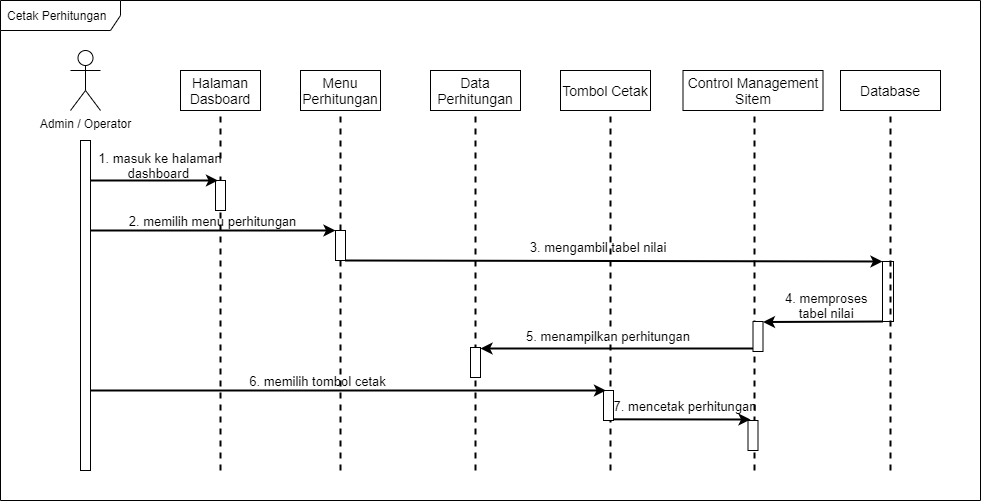

The diagram above was exported from draw.io. Its source (the exported page's mxGraphModel, read from the mxfile embedded in the PNG):
<mxGraphModel dx="1212" dy="579" grid="1" gridSize="10" guides="1" tooltips="1" connect="1" arrows="1" fold="1" page="1" pageScale="1" pageWidth="850" pageHeight="1100" math="0" shadow="0">
  <root>
    <mxCell id="0" />
    <mxCell id="1" parent="0" />
    <mxCell id="7tO-Meij8HIL_ax0P9Ax-2" value="&lt;font style=&quot;font-size: 14px&quot;&gt;Halaman Dasboard&lt;/font&gt;" style="rounded=0;whiteSpace=wrap;html=1;" vertex="1" parent="1">
      <mxGeometry x="190" y="260" width="80" height="40" as="geometry" />
    </mxCell>
    <mxCell id="7tO-Meij8HIL_ax0P9Ax-3" value="&lt;font style=&quot;font-size: 14px&quot;&gt;Menu Perhitungan&lt;/font&gt;" style="rounded=0;whiteSpace=wrap;html=1;" vertex="1" parent="1">
      <mxGeometry x="310" y="260" width="80" height="40" as="geometry" />
    </mxCell>
    <mxCell id="7tO-Meij8HIL_ax0P9Ax-4" value="&lt;font style=&quot;font-size: 14px&quot;&gt;Data Perhitungan&lt;br&gt;&lt;/font&gt;" style="rounded=0;whiteSpace=wrap;html=1;" vertex="1" parent="1">
      <mxGeometry x="440" y="260" width="90" height="40" as="geometry" />
    </mxCell>
    <mxCell id="7tO-Meij8HIL_ax0P9Ax-6" value="Admin / Operator" style="shape=umlActor;verticalLabelPosition=bottom;verticalAlign=top;html=1;" vertex="1" parent="1">
      <mxGeometry x="80" y="240" width="30" height="60" as="geometry" />
    </mxCell>
    <mxCell id="7tO-Meij8HIL_ax0P9Ax-23" value="" style="endArrow=none;dashed=1;html=1;strokeWidth=2;entryX=0.5;entryY=1;entryDx=0;entryDy=0;" edge="1" parent="1" target="7tO-Meij8HIL_ax0P9Ax-2">
      <mxGeometry width="50" height="50" relative="1" as="geometry">
        <mxPoint x="230" y="660" as="sourcePoint" />
        <mxPoint x="230" y="310" as="targetPoint" />
      </mxGeometry>
    </mxCell>
    <mxCell id="7tO-Meij8HIL_ax0P9Ax-24" value="" style="endArrow=none;dashed=1;html=1;strokeWidth=2;" edge="1" parent="1">
      <mxGeometry width="50" height="50" relative="1" as="geometry">
        <mxPoint x="350" y="660" as="sourcePoint" />
        <mxPoint x="350" y="300" as="targetPoint" />
      </mxGeometry>
    </mxCell>
    <mxCell id="7tO-Meij8HIL_ax0P9Ax-25" value="" style="endArrow=none;dashed=1;html=1;strokeWidth=2;entryX=0.5;entryY=1;entryDx=0;entryDy=0;" edge="1" parent="1" target="7tO-Meij8HIL_ax0P9Ax-4">
      <mxGeometry width="50" height="50" relative="1" as="geometry">
        <mxPoint x="485" y="660" as="sourcePoint" />
        <mxPoint x="485" y="320" as="targetPoint" />
      </mxGeometry>
    </mxCell>
    <mxCell id="7tO-Meij8HIL_ax0P9Ax-27" value="" style="rounded=0;whiteSpace=wrap;html=1;" vertex="1" parent="1">
      <mxGeometry x="90" y="330" width="10" height="330" as="geometry" />
    </mxCell>
    <mxCell id="7tO-Meij8HIL_ax0P9Ax-28" value="" style="rounded=0;whiteSpace=wrap;html=1;" vertex="1" parent="1">
      <mxGeometry x="225" y="370" width="10" height="30" as="geometry" />
    </mxCell>
    <mxCell id="7tO-Meij8HIL_ax0P9Ax-29" value="" style="rounded=0;whiteSpace=wrap;html=1;" vertex="1" parent="1">
      <mxGeometry x="345" y="420" width="10" height="30" as="geometry" />
    </mxCell>
    <mxCell id="7tO-Meij8HIL_ax0P9Ax-34" value="" style="endArrow=classic;html=1;strokeWidth=2;entryX=0.25;entryY=0;entryDx=0;entryDy=0;" edge="1" parent="1" target="7tO-Meij8HIL_ax0P9Ax-28">
      <mxGeometry width="50" height="50" relative="1" as="geometry">
        <mxPoint x="100" y="370" as="sourcePoint" />
        <mxPoint x="150" y="320" as="targetPoint" />
      </mxGeometry>
    </mxCell>
    <mxCell id="7tO-Meij8HIL_ax0P9Ax-35" value="" style="endArrow=classic;html=1;strokeWidth=2;entryX=0;entryY=0;entryDx=0;entryDy=0;" edge="1" parent="1" target="7tO-Meij8HIL_ax0P9Ax-29">
      <mxGeometry width="50" height="50" relative="1" as="geometry">
        <mxPoint x="100" y="420" as="sourcePoint" />
        <mxPoint x="280" y="370" as="targetPoint" />
      </mxGeometry>
    </mxCell>
    <mxCell id="7tO-Meij8HIL_ax0P9Ax-36" value="" style="endArrow=classic;html=1;strokeWidth=2;exitX=1;exitY=1;exitDx=0;exitDy=0;entryX=0;entryY=0;entryDx=0;entryDy=0;" edge="1" parent="1" source="7tO-Meij8HIL_ax0P9Ax-29" target="7tO-Meij8HIL_ax0P9Ax-52">
      <mxGeometry width="50" height="50" relative="1" as="geometry">
        <mxPoint x="480" y="450" as="sourcePoint" />
        <mxPoint x="1216.5" y="455" as="targetPoint" />
      </mxGeometry>
    </mxCell>
    <mxCell id="7tO-Meij8HIL_ax0P9Ax-37" value="" style="endArrow=classic;html=1;strokeWidth=2;exitX=0;exitY=1;exitDx=0;exitDy=0;entryX=1;entryY=0.25;entryDx=0;entryDy=0;" edge="1" parent="1" source="7tO-Meij8HIL_ax0P9Ax-52">
      <mxGeometry width="50" height="50" relative="1" as="geometry">
        <mxPoint x="891.5" y="514" as="sourcePoint" />
        <mxPoint x="772.5" y="511.5" as="targetPoint" />
      </mxGeometry>
    </mxCell>
    <mxCell id="7tO-Meij8HIL_ax0P9Ax-39" value="&lt;font style=&quot;font-size: 13px&quot;&gt;1. &lt;font style=&quot;font-size: 13px&quot;&gt;masuk ke halaman dashboard&amp;nbsp;&lt;/font&gt;&lt;/font&gt;" style="rounded=1;whiteSpace=wrap;html=1;strokeColor=#FFFFFF;" vertex="1" parent="1">
      <mxGeometry x="105" y="350" width="130" height="10" as="geometry" />
    </mxCell>
    <mxCell id="7tO-Meij8HIL_ax0P9Ax-40" value="&lt;font style=&quot;font-size: 13px&quot;&gt;2. &lt;font style=&quot;font-size: 13px&quot;&gt;memilih menu perhitungan&lt;/font&gt;&lt;/font&gt;" style="rounded=1;whiteSpace=wrap;html=1;strokeColor=#FFFFFF;" vertex="1" parent="1">
      <mxGeometry x="120" y="410" width="205" as="geometry" />
    </mxCell>
    <mxCell id="7tO-Meij8HIL_ax0P9Ax-41" value="&lt;font style=&quot;font-size: 13px&quot;&gt;3. &lt;font style=&quot;font-size: 13px&quot;&gt;mengambil tabel nilai&lt;/font&gt;&lt;/font&gt;" style="rounded=1;whiteSpace=wrap;html=1;strokeColor=#FFFFFF;" vertex="1" parent="1">
      <mxGeometry x="510" y="432" width="196" height="10" as="geometry" />
    </mxCell>
    <mxCell id="7tO-Meij8HIL_ax0P9Ax-42" value="&lt;span style=&quot;font-size: 13px&quot;&gt;4. memproses&amp;nbsp; tabel nilai&amp;nbsp;&lt;/span&gt;" style="rounded=1;whiteSpace=wrap;html=1;strokeColor=#FFFFFF;" vertex="1" parent="1">
      <mxGeometry x="792.5" y="490" width="90" height="10" as="geometry" />
    </mxCell>
    <mxCell id="7tO-Meij8HIL_ax0P9Ax-45" value="&lt;font style=&quot;font-size: 14px&quot;&gt;Control Management Sitem&lt;br&gt;&lt;/font&gt;" style="rounded=0;whiteSpace=wrap;html=1;" vertex="1" parent="1">
      <mxGeometry x="692.5" y="260" width="140" height="40" as="geometry" />
    </mxCell>
    <mxCell id="7tO-Meij8HIL_ax0P9Ax-47" value="&lt;font style=&quot;font-size: 14px&quot;&gt;Database&lt;/font&gt;" style="rounded=0;whiteSpace=wrap;html=1;" vertex="1" parent="1">
      <mxGeometry x="850" y="260" width="100" height="40" as="geometry" />
    </mxCell>
    <mxCell id="7tO-Meij8HIL_ax0P9Ax-48" value="" style="endArrow=none;dashed=1;html=1;strokeWidth=2;entryX=0.5;entryY=1;entryDx=0;entryDy=0;" edge="1" parent="1">
      <mxGeometry width="50" height="50" relative="1" as="geometry">
        <mxPoint x="620" y="660" as="sourcePoint" />
        <mxPoint x="619.9999999999998" y="300.0000000000001" as="targetPoint" />
      </mxGeometry>
    </mxCell>
    <mxCell id="7tO-Meij8HIL_ax0P9Ax-49" value="" style="endArrow=none;dashed=1;html=1;strokeWidth=2;entryX=0.5;entryY=1;entryDx=0;entryDy=0;" edge="1" parent="1">
      <mxGeometry width="50" height="50" relative="1" as="geometry">
        <mxPoint x="764" y="660" as="sourcePoint" />
        <mxPoint x="763.9999999999998" y="300.0000000000001" as="targetPoint" />
      </mxGeometry>
    </mxCell>
    <mxCell id="7tO-Meij8HIL_ax0P9Ax-52" value="" style="rounded=0;whiteSpace=wrap;html=1;" vertex="1" parent="1">
      <mxGeometry x="892" y="451" width="11" height="60" as="geometry" />
    </mxCell>
    <mxCell id="7tO-Meij8HIL_ax0P9Ax-117" value="" style="edgeStyle=orthogonalEdgeStyle;rounded=0;orthogonalLoop=1;jettySize=auto;html=1;strokeWidth=2;" edge="1" parent="1">
      <mxGeometry relative="1" as="geometry">
        <mxPoint x="762.5" y="538" as="sourcePoint" />
        <mxPoint x="490" y="538" as="targetPoint" />
      </mxGeometry>
    </mxCell>
    <mxCell id="7tO-Meij8HIL_ax0P9Ax-107" value="" style="rounded=0;whiteSpace=wrap;html=1;" vertex="1" parent="1">
      <mxGeometry x="762.5" y="511" width="10" height="30" as="geometry" />
    </mxCell>
    <mxCell id="7tO-Meij8HIL_ax0P9Ax-113" value="Cetak Perhitungan" style="shape=umlFrame;whiteSpace=wrap;html=1;width=120;height=30;boundedLbl=1;verticalAlign=middle;align=left;spacingLeft=5;strokeColor=#000000;" vertex="1" parent="1">
      <mxGeometry x="10" y="190" width="980" height="500" as="geometry" />
    </mxCell>
    <mxCell id="7tO-Meij8HIL_ax0P9Ax-114" value="" style="endArrow=none;dashed=1;html=1;strokeWidth=2;entryX=0.5;entryY=1;entryDx=0;entryDy=0;" edge="1" parent="1">
      <mxGeometry width="50" height="50" relative="1" as="geometry">
        <mxPoint x="900" y="660" as="sourcePoint" />
        <mxPoint x="899.9999999999998" y="300.0000000000001" as="targetPoint" />
      </mxGeometry>
    </mxCell>
    <mxCell id="7tO-Meij8HIL_ax0P9Ax-115" value="&lt;font style=&quot;font-size: 14px&quot;&gt;Tombol Cetak&lt;br&gt;&lt;/font&gt;" style="rounded=0;whiteSpace=wrap;html=1;" vertex="1" parent="1">
      <mxGeometry x="570" y="260" width="90" height="40" as="geometry" />
    </mxCell>
    <mxCell id="7tO-Meij8HIL_ax0P9Ax-116" value="" style="rounded=0;whiteSpace=wrap;html=1;" vertex="1" parent="1">
      <mxGeometry x="480" y="537" width="10" height="30" as="geometry" />
    </mxCell>
    <mxCell id="7tO-Meij8HIL_ax0P9Ax-119" value="&lt;font style=&quot;font-size: 13px&quot;&gt;5. &lt;font style=&quot;font-size: 13px&quot;&gt;menampilkan perhitungan&lt;/font&gt;&lt;/font&gt;" style="rounded=1;whiteSpace=wrap;html=1;strokeColor=#FFFFFF;" vertex="1" parent="1">
      <mxGeometry x="520" y="521" width="196" height="10" as="geometry" />
    </mxCell>
    <mxCell id="7tO-Meij8HIL_ax0P9Ax-121" value="" style="rounded=0;whiteSpace=wrap;html=1;" vertex="1" parent="1">
      <mxGeometry x="757.5" y="610" width="10" height="30" as="geometry" />
    </mxCell>
    <mxCell id="7tO-Meij8HIL_ax0P9Ax-122" value="" style="rounded=0;whiteSpace=wrap;html=1;" vertex="1" parent="1">
      <mxGeometry x="613" y="580" width="10" height="30" as="geometry" />
    </mxCell>
    <mxCell id="7tO-Meij8HIL_ax0P9Ax-123" value="" style="endArrow=classic;html=1;strokeWidth=2;" edge="1" parent="1">
      <mxGeometry width="50" height="50" relative="1" as="geometry">
        <mxPoint x="623" y="608.8199999999999" as="sourcePoint" />
        <mxPoint x="760" y="609" as="targetPoint" />
      </mxGeometry>
    </mxCell>
    <mxCell id="7tO-Meij8HIL_ax0P9Ax-124" value="" style="endArrow=classic;html=1;strokeWidth=2;entryX=0.25;entryY=0;entryDx=0;entryDy=0;" edge="1" parent="1" target="7tO-Meij8HIL_ax0P9Ax-122">
      <mxGeometry width="50" height="50" relative="1" as="geometry">
        <mxPoint x="100" y="580" as="sourcePoint" />
        <mxPoint x="345" y="580" as="targetPoint" />
      </mxGeometry>
    </mxCell>
    <mxCell id="7tO-Meij8HIL_ax0P9Ax-125" value="&lt;font style=&quot;font-size: 13px&quot;&gt;6. &lt;font style=&quot;font-size: 13px&quot;&gt;memilih tombol cetak&lt;/font&gt;&lt;/font&gt;" style="rounded=1;whiteSpace=wrap;html=1;strokeColor=#FFFFFF;" vertex="1" parent="1">
      <mxGeometry x="225" y="570" width="205" as="geometry" />
    </mxCell>
    <mxCell id="7tO-Meij8HIL_ax0P9Ax-126" value="&lt;span style=&quot;font-size: 13px&quot;&gt;7. mencetak perhitungan&lt;/span&gt;" style="rounded=1;whiteSpace=wrap;html=1;strokeColor=#FFFFFF;" vertex="1" parent="1">
      <mxGeometry x="620" y="595" width="150" as="geometry" />
    </mxCell>
  </root>
</mxGraphModel>